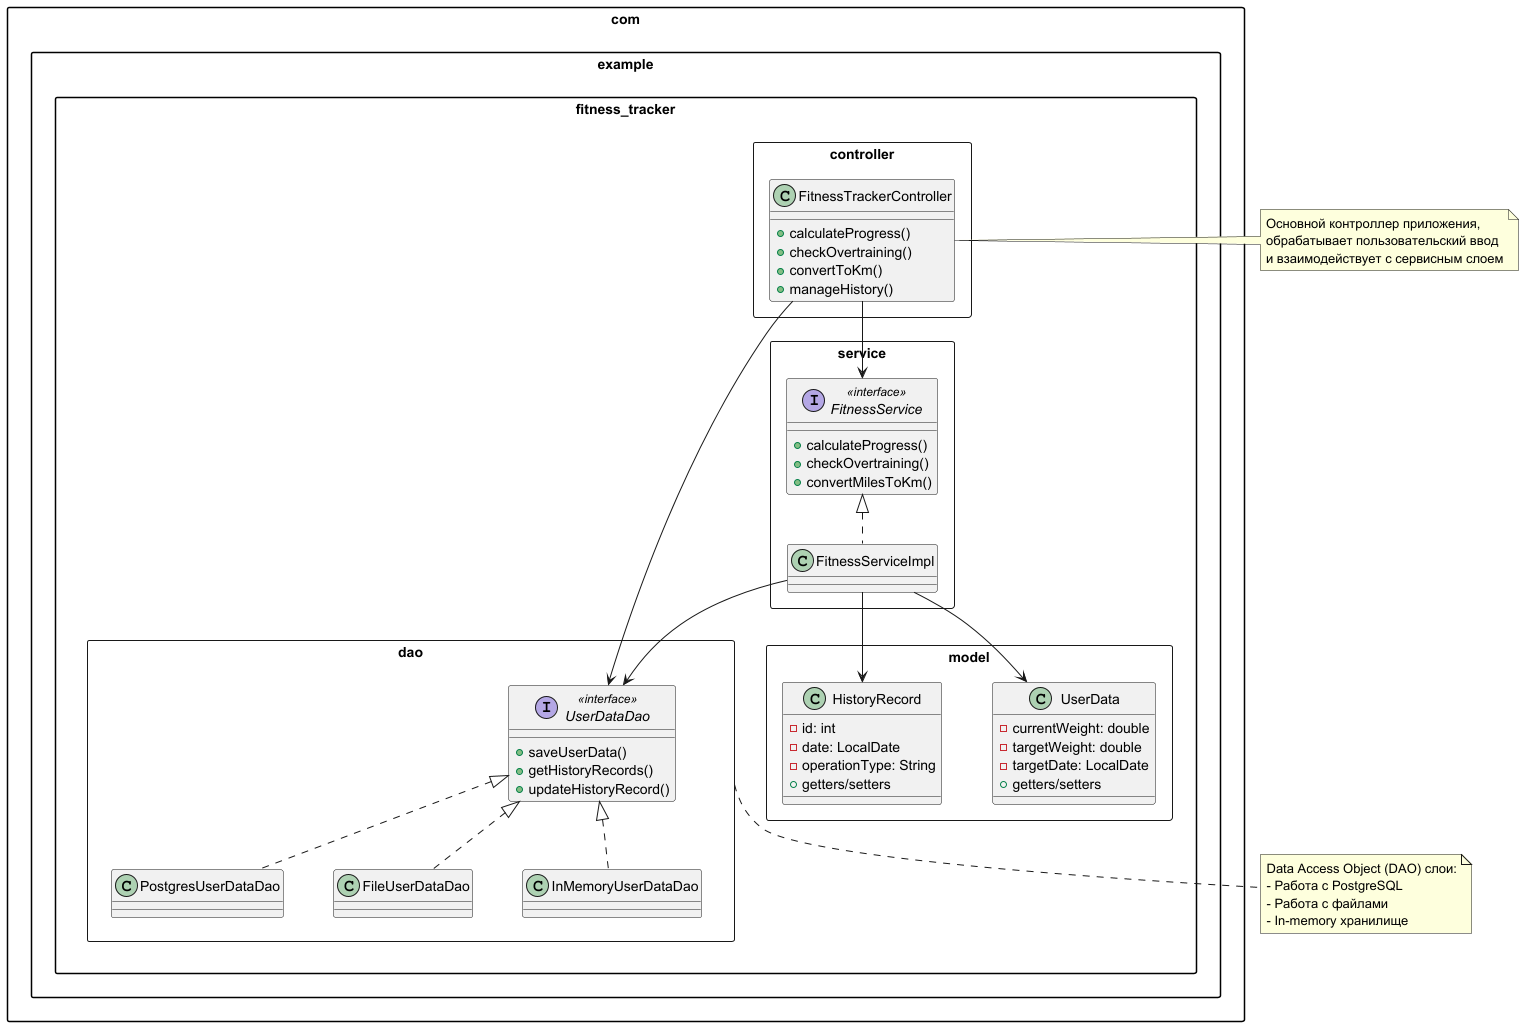

The diagram above was rendered by PlantUML. Its source (embedded in the PNG):
@startuml FitnessTrackerPackageDiagram

skinparam nodesep 50
skinparam ranksep 50
skinparam packageStyle rectangle
skinparam usecaseBackgroundColor #F8F8F8
skinparam usecaseBorderColor #444444
skinparam usecaseFontColor #444444
skinparam usecaseFontSize 13
skinparam usecaseFontName Helvetica

package "com.example.fitness_tracker" {
  package controller <<Rectangle>> {
    class FitnessTrackerController {
      + calculateProgress()
      + checkOvertraining()
      + convertToKm()
      + manageHistory()
    }
  }

  package dao <<Rectangle>> {
    interface UserDataDao <<interface>> {
      + saveUserData()
      + getHistoryRecords()
      + updateHistoryRecord()
    }

    class PostgresUserDataDao
    class FileUserDataDao
    class InMemoryUserDataDao
  }

  package model <<Rectangle>> {
    class UserData {
      - currentWeight: double
      - targetWeight: double
      - targetDate: LocalDate
      + getters/setters
    }

    class HistoryRecord {
      - id: int
      - date: LocalDate
      - operationType: String
      + getters/setters
    }
  }

  package service <<Rectangle>> {
    interface FitnessService <<interface>> {
      + calculateProgress()
      + checkOvertraining()
      + convertMilesToKm()
    }

    class FitnessServiceImpl
  }
}

' Связи между пакетами
FitnessTrackerController --> FitnessService
FitnessTrackerController --> UserDataDao

FitnessServiceImpl --> UserDataDao
FitnessServiceImpl --> UserData
FitnessServiceImpl --> HistoryRecord

UserDataDao <|.. PostgresUserDataDao
UserDataDao <|.. FileUserDataDao
UserDataDao <|.. InMemoryUserDataDao

FitnessService <|.. FitnessServiceImpl

note right of FitnessTrackerController
  Основной контроллер приложения,
  обрабатывает пользовательский ввод
  и взаимодействует с сервисным слоем
end note

note bottom of dao
  Data Access Object (DAO) слои:
  - Работа с PostgreSQL
  - Работа с файлами
  - In-memory хранилище
end note

@enduml